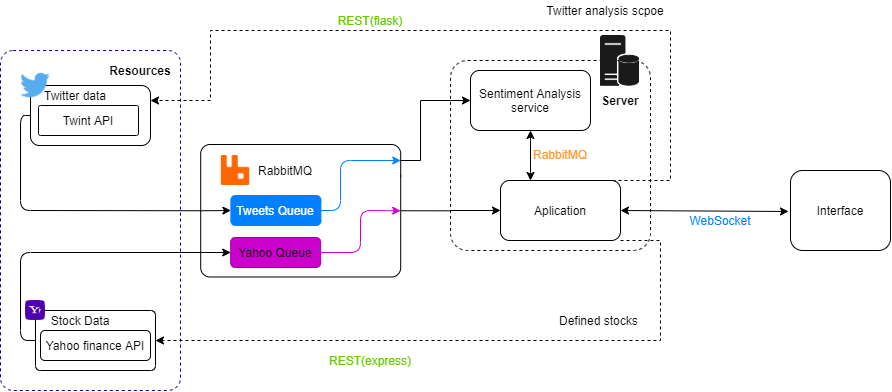

The diagram above was exported from draw.io. Its source (the exported page's mxGraphModel, read from the mxfile embedded in the PNG):
<mxGraphModel dx="1447" dy="803" grid="1" gridSize="10" guides="1" tooltips="1" connect="1" arrows="1" fold="1" page="1" pageScale="1" pageWidth="827" pageHeight="1169" math="0" shadow="0">
  <root>
    <mxCell id="0" />
    <mxCell id="1" parent="0" />
    <mxCell id="58LOBXZqC5Ujr7-26AZA-75" value="" style="rounded=1;whiteSpace=wrap;html=1;arcSize=7;dashed=1;strokeColor=#000099;" parent="1" vertex="1">
      <mxGeometry x="20" y="80" width="180" height="340" as="geometry" />
    </mxCell>
    <mxCell id="58LOBXZqC5Ujr7-26AZA-35" value="" style="rounded=1;whiteSpace=wrap;html=1;dashed=1;arcSize=9;" parent="1" vertex="1">
      <mxGeometry x="470" y="90" width="200" height="190" as="geometry" />
    </mxCell>
    <mxCell id="58LOBXZqC5Ujr7-26AZA-19" style="edgeStyle=orthogonalEdgeStyle;rounded=0;orthogonalLoop=1;jettySize=auto;html=1;exitX=1;exitY=0.25;exitDx=0;exitDy=0;entryX=0;entryY=0.5;entryDx=0;entryDy=0;" parent="1" source="58LOBXZqC5Ujr7-26AZA-13" target="58LOBXZqC5Ujr7-26AZA-11" edge="1">
      <mxGeometry relative="1" as="geometry">
        <Array as="points">
          <mxPoint x="300" y="204" />
          <mxPoint x="300" y="190" />
          <mxPoint x="440" y="190" />
          <mxPoint x="440" y="130" />
        </Array>
      </mxGeometry>
    </mxCell>
    <mxCell id="58LOBXZqC5Ujr7-26AZA-20" style="edgeStyle=orthogonalEdgeStyle;rounded=0;orthogonalLoop=1;jettySize=auto;html=1;exitX=1;exitY=0.5;exitDx=0;exitDy=0;entryX=0;entryY=0.5;entryDx=0;entryDy=0;" parent="1" source="58LOBXZqC5Ujr7-26AZA-13" target="58LOBXZqC5Ujr7-26AZA-14" edge="1">
      <mxGeometry relative="1" as="geometry">
        <mxPoint x="380" y="240.05882352941182" as="targetPoint" />
      </mxGeometry>
    </mxCell>
    <mxCell id="58LOBXZqC5Ujr7-26AZA-13" value="" style="rounded=1;whiteSpace=wrap;html=1;arcSize=7;" parent="1" vertex="1">
      <mxGeometry x="220.2" y="174" width="200" height="132.5" as="geometry" />
    </mxCell>
    <mxCell id="58LOBXZqC5Ujr7-26AZA-3" value="Interface" style="rounded=1;whiteSpace=wrap;html=1;" parent="1" vertex="1">
      <mxGeometry x="810" y="200" width="100" height="80" as="geometry" />
    </mxCell>
    <mxCell id="58LOBXZqC5Ujr7-26AZA-8" value="" style="rounded=1;whiteSpace=wrap;html=1;" parent="1" vertex="1">
      <mxGeometry x="50" y="115" width="120" height="60" as="geometry" />
    </mxCell>
    <mxCell id="58LOBXZqC5Ujr7-26AZA-11" value="&lt;span&gt;Sentiment Analysis service&lt;/span&gt;" style="rounded=1;whiteSpace=wrap;html=1;" parent="1" vertex="1">
      <mxGeometry x="490" y="100" width="120" height="60" as="geometry" />
    </mxCell>
    <mxCell id="58LOBXZqC5Ujr7-26AZA-30" style="edgeStyle=orthogonalEdgeStyle;rounded=0;orthogonalLoop=1;jettySize=auto;html=1;exitX=0.883;exitY=0;exitDx=0;exitDy=0;entryX=1;entryY=0.25;entryDx=0;entryDy=0;dashed=1;exitPerimeter=0;" parent="1" source="58LOBXZqC5Ujr7-26AZA-14" target="58LOBXZqC5Ujr7-26AZA-8" edge="1">
      <mxGeometry relative="1" as="geometry">
        <Array as="points">
          <mxPoint x="690" y="210" />
          <mxPoint x="690" y="60" />
          <mxPoint x="230" y="60" />
          <mxPoint x="230" y="130" />
        </Array>
      </mxGeometry>
    </mxCell>
    <mxCell id="58LOBXZqC5Ujr7-26AZA-43" style="edgeStyle=orthogonalEdgeStyle;rounded=0;orthogonalLoop=1;jettySize=auto;html=1;exitX=1;exitY=1;exitDx=0;exitDy=0;entryX=1;entryY=0.5;entryDx=0;entryDy=0;dashed=1;" parent="1" source="58LOBXZqC5Ujr7-26AZA-14" target="58LOBXZqC5Ujr7-26AZA-15" edge="1">
      <mxGeometry relative="1" as="geometry">
        <Array as="points">
          <mxPoint x="680" y="270" />
          <mxPoint x="680" y="370" />
        </Array>
      </mxGeometry>
    </mxCell>
    <mxCell id="58LOBXZqC5Ujr7-26AZA-14" value="Aplication" style="rounded=1;whiteSpace=wrap;html=1;" parent="1" vertex="1">
      <mxGeometry x="520" y="210" width="120" height="60" as="geometry" />
    </mxCell>
    <mxCell id="58LOBXZqC5Ujr7-26AZA-15" value="" style="rounded=1;whiteSpace=wrap;html=1;arcSize=8;" parent="1" vertex="1">
      <mxGeometry x="55" y="340" width="120" height="60" as="geometry" />
    </mxCell>
    <mxCell id="58LOBXZqC5Ujr7-26AZA-26" value="Twitter analysis scpoe" style="text;html=1;strokeColor=none;fillColor=none;align=center;verticalAlign=middle;whiteSpace=wrap;rounded=0;" parent="1" vertex="1">
      <mxGeometry x="560" y="30" width="130" height="20" as="geometry" />
    </mxCell>
    <mxCell id="58LOBXZqC5Ujr7-26AZA-29" value="Defined stocks&amp;nbsp;" style="text;html=1;strokeColor=none;fillColor=none;align=center;verticalAlign=middle;whiteSpace=wrap;rounded=0;" parent="1" vertex="1">
      <mxGeometry x="560" y="330" width="120" height="40" as="geometry" />
    </mxCell>
    <mxCell id="58LOBXZqC5Ujr7-26AZA-36" value="&lt;b&gt;Resources&lt;/b&gt;" style="text;html=1;strokeColor=none;fillColor=none;align=center;verticalAlign=middle;whiteSpace=wrap;rounded=0;dashed=1;" parent="1" vertex="1">
      <mxGeometry x="140" y="90" width="40" height="20" as="geometry" />
    </mxCell>
    <mxCell id="58LOBXZqC5Ujr7-26AZA-40" value="RabbitMQ" style="text;html=1;strokeColor=none;fillColor=none;align=center;verticalAlign=middle;whiteSpace=wrap;rounded=0;dashed=1;" parent="1" vertex="1">
      <mxGeometry x="280" y="190" width="50" height="20" as="geometry" />
    </mxCell>
    <mxCell id="58LOBXZqC5Ujr7-26AZA-48" value="Twitter data" style="text;html=1;strokeColor=none;fillColor=none;align=center;verticalAlign=middle;whiteSpace=wrap;rounded=0;" parent="1" vertex="1">
      <mxGeometry x="60" y="115" width="70" height="20" as="geometry" />
    </mxCell>
    <mxCell id="58LOBXZqC5Ujr7-26AZA-49" value="Stock Data" style="text;html=1;strokeColor=none;fillColor=none;align=center;verticalAlign=middle;whiteSpace=wrap;rounded=0;" parent="1" vertex="1">
      <mxGeometry x="65" y="340" width="70" height="20" as="geometry" />
    </mxCell>
    <mxCell id="58LOBXZqC5Ujr7-26AZA-50" value="&lt;font color=&quot;#ffffff&quot;&gt;Tweets Queue&lt;/font&gt;" style="rounded=1;whiteSpace=wrap;html=1;arcSize=16;fillColor=#007FFF;strokeColor=#007FFF;" parent="1" vertex="1">
      <mxGeometry x="250.39999999999998" y="225" width="90" height="30" as="geometry" />
    </mxCell>
    <mxCell id="58LOBXZqC5Ujr7-26AZA-52" value="" style="endArrow=none;html=1;entryX=0;entryY=0.5;entryDx=0;entryDy=0;exitX=0;exitY=0.5;exitDx=0;exitDy=0;" parent="1" source="58LOBXZqC5Ujr7-26AZA-13" target="58LOBXZqC5Ujr7-26AZA-8" edge="1">
      <mxGeometry width="50" height="50" relative="1" as="geometry">
        <mxPoint x="100" y="229" as="sourcePoint" />
        <mxPoint x="470" y="320" as="targetPoint" />
        <Array as="points">
          <mxPoint x="40" y="240" />
          <mxPoint x="40" y="145" />
        </Array>
      </mxGeometry>
    </mxCell>
    <mxCell id="58LOBXZqC5Ujr7-26AZA-53" value="" style="endArrow=none;html=1;exitX=0;exitY=0.5;exitDx=0;exitDy=0;entryX=-0.003;entryY=0.815;entryDx=0;entryDy=0;entryPerimeter=0;" parent="1" source="58LOBXZqC5Ujr7-26AZA-15" target="58LOBXZqC5Ujr7-26AZA-13" edge="1">
      <mxGeometry width="50" height="50" relative="1" as="geometry">
        <mxPoint x="160" y="340" as="sourcePoint" />
        <mxPoint x="100" y="260" as="targetPoint" />
        <Array as="points">
          <mxPoint x="40" y="370" />
          <mxPoint x="40" y="282" />
        </Array>
      </mxGeometry>
    </mxCell>
    <mxCell id="58LOBXZqC5Ujr7-26AZA-54" value="" style="endArrow=classic;html=1;entryX=0;entryY=0.5;entryDx=0;entryDy=0;exitX=-0.001;exitY=0.419;exitDx=0;exitDy=0;exitPerimeter=0;" parent="1" edge="1">
      <mxGeometry width="50" height="50" relative="1" as="geometry">
        <mxPoint x="220.2" y="240.255" as="sourcePoint" />
        <mxPoint x="250.39999999999998" y="240" as="targetPoint" />
      </mxGeometry>
    </mxCell>
    <mxCell id="58LOBXZqC5Ujr7-26AZA-55" value="Yahoo Queue" style="rounded=1;whiteSpace=wrap;html=1;arcSize=16;strokeColor=#990099;fillColor=#CC00CC;" parent="1" vertex="1">
      <mxGeometry x="250.2" y="267" width="90" height="30" as="geometry" />
    </mxCell>
    <mxCell id="58LOBXZqC5Ujr7-26AZA-56" value="" style="endArrow=classic;html=1;exitX=-0.001;exitY=0.815;exitDx=0;exitDy=0;exitPerimeter=0;entryX=0;entryY=0.5;entryDx=0;entryDy=0;" parent="1" source="58LOBXZqC5Ujr7-26AZA-13" target="58LOBXZqC5Ujr7-26AZA-55" edge="1">
      <mxGeometry width="50" height="50" relative="1" as="geometry">
        <mxPoint x="300.2" y="240" as="sourcePoint" />
        <mxPoint x="350.2" y="190" as="targetPoint" />
      </mxGeometry>
    </mxCell>
    <mxCell id="58LOBXZqC5Ujr7-26AZA-58" value="Twint API" style="rounded=1;whiteSpace=wrap;html=1;arcSize=7;" parent="1" vertex="1">
      <mxGeometry x="58" y="135" width="100" height="30" as="geometry" />
    </mxCell>
    <mxCell id="58LOBXZqC5Ujr7-26AZA-57" value="" style="shape=image;html=1;verticalAlign=top;verticalLabelPosition=bottom;labelBackgroundColor=#ffffff;imageAspect=0;aspect=fixed;image=https://cdn1.iconfinder.com/data/icons/logotypes/32/twitter-128.png;strokeColor=#990099;fillColor=#CC00CC;" parent="1" vertex="1">
      <mxGeometry x="40" y="100" width="30" height="30" as="geometry" />
    </mxCell>
    <mxCell id="58LOBXZqC5Ujr7-26AZA-59" value="" style="shape=image;html=1;verticalAlign=top;verticalLabelPosition=bottom;labelBackgroundColor=#ffffff;imageAspect=0;aspect=fixed;image=https://cdn4.iconfinder.com/data/icons/socialcones/508/Yahoo-128.png;strokeColor=#990099;fillColor=#CC00CC;" parent="1" vertex="1">
      <mxGeometry x="45" y="330" width="20" height="20" as="geometry" />
    </mxCell>
    <mxCell id="58LOBXZqC5Ujr7-26AZA-62" value="Yahoo finance API" style="rounded=1;whiteSpace=wrap;html=1;" parent="1" vertex="1">
      <mxGeometry x="60" y="360" width="110" height="30" as="geometry" />
    </mxCell>
    <mxCell id="58LOBXZqC5Ujr7-26AZA-67" value="" style="endArrow=classic;html=1;exitX=1;exitY=0.5;exitDx=0;exitDy=0;fillColor=#dae8fc;strokeColor=#007FFF;" parent="1" edge="1" source="58LOBXZqC5Ujr7-26AZA-50">
      <mxGeometry width="50" height="50" relative="1" as="geometry">
        <mxPoint x="340.4" y="232" as="sourcePoint" />
        <mxPoint x="420.19999999999993" y="190" as="targetPoint" />
        <Array as="points">
          <mxPoint x="360" y="240" />
          <mxPoint x="360" y="190" />
        </Array>
      </mxGeometry>
    </mxCell>
    <mxCell id="58LOBXZqC5Ujr7-26AZA-74" value="" style="shape=image;verticalLabelPosition=bottom;labelBackgroundColor=#ffffff;verticalAlign=top;aspect=fixed;imageAspect=0;image=https://cdn.iconscout.com/icon/free/png-256/rabbitmq-282296.png;" parent="1" vertex="1">
      <mxGeometry x="240" y="185" width="30" height="30" as="geometry" />
    </mxCell>
    <mxCell id="58LOBXZqC5Ujr7-26AZA-78" value="" style="pointerEvents=1;shadow=0;dashed=0;html=1;labelPosition=center;verticalLabelPosition=bottom;verticalAlign=top;align=center;shape=mxgraph.mscae.enterprise.database_server;strokeWidth=1;fillColor=#1A1A1A;strokeColor=#1A1A1A;" parent="1" vertex="1">
      <mxGeometry x="620" y="65" width="38" height="50" as="geometry" />
    </mxCell>
    <mxCell id="58LOBXZqC5Ujr7-26AZA-80" value="&lt;b&gt;Server&lt;/b&gt;" style="text;html=1;strokeColor=none;fillColor=none;align=center;verticalAlign=middle;whiteSpace=wrap;rounded=0;dashed=1;" parent="1" vertex="1">
      <mxGeometry x="620" y="120" width="40" height="20" as="geometry" />
    </mxCell>
    <mxCell id="-N__Qt_tAfnbpomGb6UJ-1" value="" style="endArrow=classic;html=1;exitX=1;exitY=0.5;exitDx=0;exitDy=0;entryX=1;entryY=0.5;entryDx=0;entryDy=0;strokeColor=#CC00CC;" edge="1" parent="1" source="58LOBXZqC5Ujr7-26AZA-55" target="58LOBXZqC5Ujr7-26AZA-13">
      <mxGeometry width="50" height="50" relative="1" as="geometry">
        <mxPoint x="380" y="280" as="sourcePoint" />
        <mxPoint x="430" y="230" as="targetPoint" />
        <Array as="points">
          <mxPoint x="380" y="282" />
          <mxPoint x="380" y="240" />
        </Array>
      </mxGeometry>
    </mxCell>
    <mxCell id="-N__Qt_tAfnbpomGb6UJ-2" value="&lt;font color=&quot;#007fff&quot;&gt;WebSocket&lt;/font&gt;" style="text;html=1;strokeColor=none;fillColor=none;align=center;verticalAlign=middle;whiteSpace=wrap;rounded=0;" vertex="1" parent="1">
      <mxGeometry x="720" y="240" width="40" height="20" as="geometry" />
    </mxCell>
    <mxCell id="-N__Qt_tAfnbpomGb6UJ-3" value="" style="endArrow=classic;startArrow=classic;html=1;exitX=1;exitY=0.5;exitDx=0;exitDy=0;" edge="1" parent="1" source="58LOBXZqC5Ujr7-26AZA-14">
      <mxGeometry width="50" height="50" relative="1" as="geometry">
        <mxPoint x="730" y="280" as="sourcePoint" />
        <mxPoint x="808" y="241" as="targetPoint" />
      </mxGeometry>
    </mxCell>
    <mxCell id="-N__Qt_tAfnbpomGb6UJ-5" value="&lt;font color=&quot;#ff9933&quot;&gt;RabbitMQ&lt;/font&gt;" style="text;html=1;strokeColor=none;fillColor=none;align=center;verticalAlign=middle;whiteSpace=wrap;rounded=0;" vertex="1" parent="1">
      <mxGeometry x="550" y="174" width="60" height="20" as="geometry" />
    </mxCell>
    <mxCell id="-N__Qt_tAfnbpomGb6UJ-6" value="" style="endArrow=classic;startArrow=classic;html=1;strokeColor=#000000;exitX=0.25;exitY=0;exitDx=0;exitDy=0;entryX=0.5;entryY=1;entryDx=0;entryDy=0;" edge="1" parent="1" source="58LOBXZqC5Ujr7-26AZA-14" target="58LOBXZqC5Ujr7-26AZA-11">
      <mxGeometry width="50" height="50" relative="1" as="geometry">
        <mxPoint x="560" y="180" as="sourcePoint" />
        <mxPoint x="610" y="130" as="targetPoint" />
      </mxGeometry>
    </mxCell>
    <mxCell id="-N__Qt_tAfnbpomGb6UJ-7" value="&lt;font color=&quot;#66cc00&quot;&gt;REST(flask)&lt;/font&gt;" style="text;html=1;strokeColor=none;fillColor=none;align=center;verticalAlign=middle;whiteSpace=wrap;rounded=0;" vertex="1" parent="1">
      <mxGeometry x="370" y="40" width="40" height="20" as="geometry" />
    </mxCell>
    <mxCell id="-N__Qt_tAfnbpomGb6UJ-8" value="&lt;font color=&quot;#66cc00&quot;&gt;REST(express)&lt;/font&gt;" style="text;html=1;strokeColor=none;fillColor=none;align=center;verticalAlign=middle;whiteSpace=wrap;rounded=0;" vertex="1" parent="1">
      <mxGeometry x="370" y="380" width="40" height="20" as="geometry" />
    </mxCell>
  </root>
</mxGraphModel>